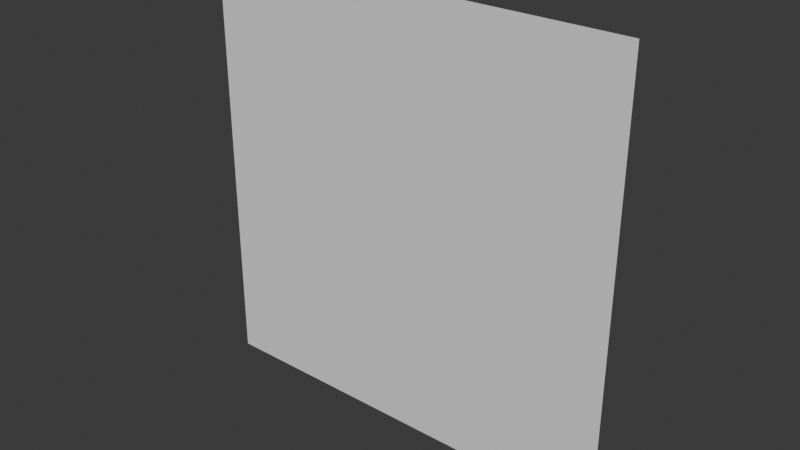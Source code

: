 # Source: quad.blend  (saved by Blender 5.1.30; exported with 4.5.12 LTS)
import bpy
from mathutils import Matrix  # noqa: F401  (used for matrix-valued properties, if any)

bpy.ops.wm.read_factory_settings(use_empty=True)
scene = bpy.context.scene
scene.name = 'Scene'

# ---- collections
col_collection = bpy.data.collections.new('Collection'); scene.collection.children.link(col_collection)

# ---- world
world_world = bpy.data.worlds.new('World'); scene.world = world_world
world_world.use_nodes = True; world_world.node_tree.nodes.clear()
_N = world_world.node_tree.nodes; _L = world_world.node_tree.links
n0 = _N.new('ShaderNodeOutputWorld'); n0.name = 'World Output'; n0.location = (200, 100)
n1 = _N.new('ShaderNodeBackground'); n1.name = 'Background'; n1.location = (-200, 100)
n1.inputs[0].default_value = (0.05088, 0.05088, 0.05088, 1.0)
_L.new(n1.outputs[0], n0.inputs[0])
n0.is_active_output = True
world_world.color = (0.05088, 0.05088, 0.05088)
world_world.sun_shadow_jitter_overblur = 0.0

# ---- meshes
me_plane = bpy.data.meshes.new('Plane')
me_plane.from_pydata([(1.0, 8.742e-08, -1.0), (-1.0, -8.742e-08, -1.0), (1.0, 8.742e-08, 1.0), (-1.0, -8.742e-08, 1.0)], [], [(0, 1, 3, 2)])
_uv = me_plane.uv_layers.new(name='UVMap')
_uv.uv.foreach_set('vector', [9.994e-05, 0.0001001, 0.9999, 0.0001, 0.9999, 0.9999, 9.994e-05, 0.9999])
me_plane.update()

# ---- objects
ob_plane = bpy.data.objects.new('Plane', me_plane)

# ---- transforms, parenting, visibility, modifiers, constraints
ob_plane.location = (0.0, 0.0, 0.0)

# ---- collection membership
col_collection.objects.link(ob_plane)

# ---- scene / render settings (as saved in the file)
scene.frame_start = 1; scene.frame_end = 250; scene.frame_set(1)
scene.render.engine = 'BLENDER_EEVEE_NEXT'
scene.render.bake_bias = 0.0
scene.render.bake_samples = 0
scene.cycles.sampling_pattern = 'TABULATED_SOBOL'
scene.eevee.use_volume_custom_range = False
bpy.context.view_layer.update()

# ---- added for rendering (the .blend has no active camera and no usable light): camera, sun
cam_auto = bpy.data.cameras.new('AutoCamera')
cam_auto.lens = 50.0
cam_auto.sensor_width = 36.0
cam_auto.clip_end = 1000.0
ob_auto_camera = bpy.data.objects.new('AutoCamera', cam_auto)
scene.collection.objects.link(ob_auto_camera)
ob_auto_camera.location = (2.61693, -3.14032, 2.09354)
ob_auto_camera.rotation_euler = (1.09748, -7.21219e-08, 0.694738)
scene.camera = ob_auto_camera
light_auto_sun = bpy.data.lights.new('AutoSun', 'SUN')
light_auto_sun.energy = 3.0
light_auto_sun.angle = 0.0523599
ob_auto_sun = bpy.data.objects.new('AutoSun', light_auto_sun)
scene.collection.objects.link(ob_auto_sun)
ob_auto_sun.rotation_euler = (0.872665, 0.174533, 0.523599)
bpy.context.view_layer.update()
